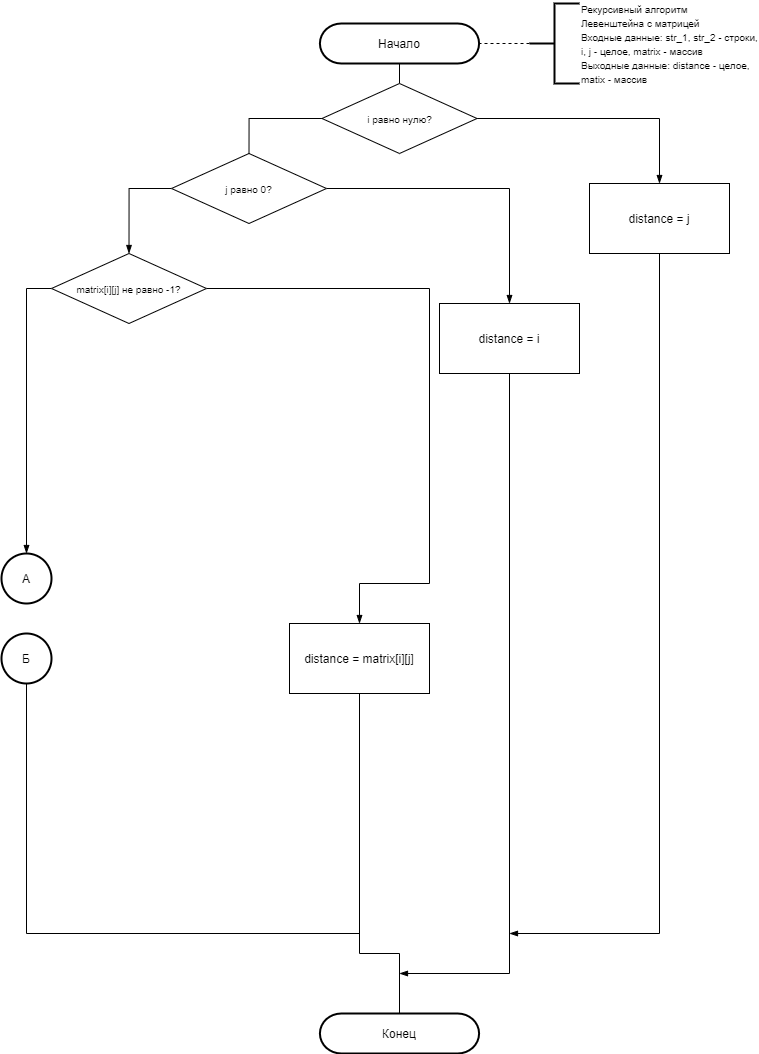

The diagram above was exported from draw.io. Its source (the exported page's mxGraphModel, read from the mxfile embedded in the PNG):
<mxGraphModel dx="1463" dy="846" grid="1" gridSize="10" guides="1" tooltips="1" connect="1" arrows="1" fold="1" page="1" pageScale="1" pageWidth="827" pageHeight="1169" math="0" shadow="0">
  <root>
    <mxCell id="HaR_77IX19ACo9xGjEcj-0" />
    <mxCell id="HaR_77IX19ACo9xGjEcj-1" parent="HaR_77IX19ACo9xGjEcj-0" />
    <mxCell id="PeojaTRQTHr3BbzapXZP-18" style="edgeStyle=orthogonalEdgeStyle;rounded=0;orthogonalLoop=1;jettySize=auto;html=1;exitX=0.5;exitY=1;exitDx=0;exitDy=0;exitPerimeter=0;entryX=0.5;entryY=0;entryDx=0;entryDy=0;endArrow=none;endFill=0;" parent="HaR_77IX19ACo9xGjEcj-1" source="MFAoU2Fyu1KnBxCyJcpG-0" target="PeojaTRQTHr3BbzapXZP-17" edge="1">
      <mxGeometry relative="1" as="geometry" />
    </mxCell>
    <mxCell id="MFAoU2Fyu1KnBxCyJcpG-0" value="Начало" style="strokeWidth=2;html=1;shape=stencil(xVVNb4MwDP01HJmAaF17nFh37GWTdnap20YLCXKyfvz7hRrUUkpHc5nEAT/De36OrUQit1uoMMoSDSVG4i3Ksk+kUmpwhnzgM1uGJwmHew5nUw7BVlg4xnZAEpYKOWMdmW/cy5VrGKTeIklXZ8U8Sl79N/Uj8sJo7Umk0baTuch7MpDa/5scmCx5emaZYxNzVHmFEh1SBz2bWzAQZe/BSuk4pY8Apa6jVvcvpa/HldIwpXlI99JrsXRkBxcBxm7ITWcjDyxIrmV/3F1QM3tyo90NyIncI0MLKPIlFN8bMj96dbPICurl7iXadGl2eK5eXM33Pf8tg5L6gmEyfZwBqPAv1DC88C907JZ0iOEgbUzGQd2FDr0C2mDsaeK1gk0nZfeI1QXcHP3taicBhq9aNo7i/xyHnHChjMU7e+Dx3pSd0IHRFPnaEN6Z2bVUiu+moXXoEZxQvilPwC8=);whiteSpace=wrap;" parent="HaR_77IX19ACo9xGjEcj-1" vertex="1">
      <mxGeometry x="310" y="30" width="300" height="40" as="geometry" />
    </mxCell>
    <mxCell id="ON2bnuHGQYqbmrhKf4rh-0" style="edgeStyle=orthogonalEdgeStyle;rounded=0;orthogonalLoop=1;jettySize=auto;html=1;exitX=0;exitY=0.5;exitDx=0;exitDy=0;exitPerimeter=0;endArrow=none;endFill=0;dashed=1;" parent="HaR_77IX19ACo9xGjEcj-1" source="ON2bnuHGQYqbmrhKf4rh-1" edge="1">
      <mxGeometry relative="1" as="geometry">
        <mxPoint x="539" y="50" as="targetPoint" />
        <Array as="points" />
        <mxPoint x="590" y="60" as="sourcePoint" />
      </mxGeometry>
    </mxCell>
    <mxCell id="ON2bnuHGQYqbmrhKf4rh-1" value="&lt;font style=&quot;font-size: 10px&quot;&gt;Рекурсивный алгоритм &lt;br&gt;Левенштейна с матрицей&lt;br&gt;Входные данные: str_1, str_2 - строки,&lt;br&gt;i, j - целое, matrix - массив&lt;br&gt;Выходные данные: distance - целое,&lt;br&gt;matix - массив&lt;/font&gt;" style="strokeWidth=2;html=1;shape=mxgraph.flowchart.annotation_2;align=left;labelPosition=right;pointerEvents=1;" parent="HaR_77IX19ACo9xGjEcj-1" vertex="1">
      <mxGeometry x="590" y="10" width="50" height="80" as="geometry" />
    </mxCell>
    <mxCell id="ZKX58duB9iyUQ9DhTiAO-1" style="edgeStyle=orthogonalEdgeStyle;rounded=0;orthogonalLoop=1;jettySize=auto;html=1;exitX=0;exitY=0.5;exitDx=0;exitDy=0;endArrow=blockThin;endFill=1;entryX=0.5;entryY=0;entryDx=0;entryDy=0;entryPerimeter=0;" parent="HaR_77IX19ACo9xGjEcj-1" source="AyFpa-HpIT3aT847Bv5C-0" target="34kPJaoi2p-A9KFFP7gu-22" edge="1">
      <mxGeometry relative="1" as="geometry">
        <Array as="points">
          <mxPoint x="87" y="295" />
        </Array>
        <mxPoint x="72" y="540" as="targetPoint" />
      </mxGeometry>
    </mxCell>
    <mxCell id="PeojaTRQTHr3BbzapXZP-26" style="edgeStyle=orthogonalEdgeStyle;rounded=0;orthogonalLoop=1;jettySize=auto;html=1;exitX=1;exitY=0.5;exitDx=0;exitDy=0;endArrow=blockThin;endFill=1;entryX=0.5;entryY=0;entryDx=0;entryDy=0;" parent="HaR_77IX19ACo9xGjEcj-1" source="AyFpa-HpIT3aT847Bv5C-0" target="PeojaTRQTHr3BbzapXZP-27" edge="1">
      <mxGeometry relative="1" as="geometry">
        <mxPoint x="470" y="620" as="targetPoint" />
        <Array as="points">
          <mxPoint x="490" y="295" />
          <mxPoint x="490" y="590" />
          <mxPoint x="420" y="590" />
        </Array>
      </mxGeometry>
    </mxCell>
    <mxCell id="AyFpa-HpIT3aT847Bv5C-0" value="&lt;font style=&quot;font-size: 10px&quot;&gt;matrix[i][j] не равно -1?&lt;/font&gt;" style="rhombus;whiteSpace=wrap;html=1;" parent="HaR_77IX19ACo9xGjEcj-1" vertex="1">
      <mxGeometry x="112" y="260" width="155" height="70" as="geometry" />
    </mxCell>
    <mxCell id="PeojaTRQTHr3BbzapXZP-35" style="edgeStyle=orthogonalEdgeStyle;rounded=0;orthogonalLoop=1;jettySize=auto;html=1;exitX=0.5;exitY=1;exitDx=0;exitDy=0;entryX=0.5;entryY=0;entryDx=0;entryDy=0;endArrow=none;endFill=0;" parent="HaR_77IX19ACo9xGjEcj-1" target="PeojaTRQTHr3BbzapXZP-2" edge="1">
      <mxGeometry relative="1" as="geometry">
        <mxPoint x="247" y="700.0000000000002" as="sourcePoint" />
      </mxGeometry>
    </mxCell>
    <mxCell id="PeojaTRQTHr3BbzapXZP-37" style="edgeStyle=orthogonalEdgeStyle;rounded=0;orthogonalLoop=1;jettySize=auto;html=1;exitX=0.5;exitY=1;exitDx=0;exitDy=0;entryX=0.5;entryY=0;entryDx=0;entryDy=0;endArrow=none;endFill=0;" parent="HaR_77IX19ACo9xGjEcj-1" target="PeojaTRQTHr3BbzapXZP-3" edge="1">
      <mxGeometry relative="1" as="geometry">
        <mxPoint x="247" y="779.9999999999998" as="sourcePoint" />
      </mxGeometry>
    </mxCell>
    <mxCell id="PeojaTRQTHr3BbzapXZP-38" style="edgeStyle=orthogonalEdgeStyle;rounded=0;orthogonalLoop=1;jettySize=auto;html=1;exitX=0.5;exitY=1;exitDx=0;exitDy=0;entryX=0.5;entryY=0;entryDx=0;entryDy=0;endArrow=none;endFill=0;" parent="HaR_77IX19ACo9xGjEcj-1" target="PeojaTRQTHr3BbzapXZP-15" edge="1">
      <mxGeometry relative="1" as="geometry">
        <mxPoint x="247" y="859.9999999999998" as="sourcePoint" />
      </mxGeometry>
    </mxCell>
    <mxCell id="PeojaTRQTHr3BbzapXZP-5" value="Конец" style="strokeWidth=2;html=1;shape=stencil(xVVNb4MwDP01HJmAaF17nFh37GWTdnap20YLCXKyfvz7hRrUUkpHc5nEAT/De36OrUQit1uoMMoSDSVG4i3Ksk+kUmpwhnzgM1uGJwmHew5nUw7BVlg4xnZAEpYKOWMdmW/cy5VrGKTeIklXZ8U8Sl79N/Uj8sJo7Umk0baTuch7MpDa/5scmCx5emaZYxNzVHmFEh1SBz2bWzAQZe/BSuk4pY8Apa6jVvcvpa/HldIwpXlI99JrsXRkBxcBxm7ITWcjDyxIrmV/3F1QM3tyo90NyIncI0MLKPIlFN8bMj96dbPICurl7iXadGl2eK5eXM33Pf8tg5L6gmEyfZwBqPAv1DC88C907JZ0iOEgbUzGQd2FDr0C2mDsaeK1gk0nZfeI1QXcHP3taicBhq9aNo7i/xyHnHChjMU7e+Dx3pSd0IHRFPnaEN6Z2bVUiu+moXXoEZxQvilPwC8=);whiteSpace=wrap;" parent="HaR_77IX19ACo9xGjEcj-1" vertex="1">
      <mxGeometry x="310" y="1020" width="300" height="40" as="geometry" />
    </mxCell>
    <mxCell id="PeojaTRQTHr3BbzapXZP-20" style="edgeStyle=orthogonalEdgeStyle;rounded=0;orthogonalLoop=1;jettySize=auto;html=1;endArrow=blockThin;endFill=1;entryX=0.5;entryY=0;entryDx=0;entryDy=0;exitX=0;exitY=0.5;exitDx=0;exitDy=0;" parent="HaR_77IX19ACo9xGjEcj-1" source="PeojaTRQTHr3BbzapXZP-16" target="AyFpa-HpIT3aT847Bv5C-0" edge="1">
      <mxGeometry relative="1" as="geometry">
        <mxPoint x="80" y="270" as="targetPoint" />
        <Array as="points">
          <mxPoint x="190" y="195" />
        </Array>
      </mxGeometry>
    </mxCell>
    <mxCell id="PeojaTRQTHr3BbzapXZP-33" style="edgeStyle=orthogonalEdgeStyle;rounded=0;orthogonalLoop=1;jettySize=auto;html=1;exitX=1;exitY=0.5;exitDx=0;exitDy=0;entryX=0.5;entryY=0;entryDx=0;entryDy=0;endArrow=blockThin;endFill=1;" parent="HaR_77IX19ACo9xGjEcj-1" source="PeojaTRQTHr3BbzapXZP-16" target="PeojaTRQTHr3BbzapXZP-30" edge="1">
      <mxGeometry relative="1" as="geometry" />
    </mxCell>
    <mxCell id="PeojaTRQTHr3BbzapXZP-16" value="&lt;font style=&quot;font-size: 10px&quot;&gt;j равно 0?&lt;/font&gt;" style="rhombus;whiteSpace=wrap;html=1;" parent="HaR_77IX19ACo9xGjEcj-1" vertex="1">
      <mxGeometry x="232" y="160" width="155" height="70" as="geometry" />
    </mxCell>
    <mxCell id="PeojaTRQTHr3BbzapXZP-19" style="edgeStyle=orthogonalEdgeStyle;rounded=0;orthogonalLoop=1;jettySize=auto;html=1;exitX=0;exitY=0.5;exitDx=0;exitDy=0;entryX=0.5;entryY=0;entryDx=0;entryDy=0;endArrow=none;endFill=0;" parent="HaR_77IX19ACo9xGjEcj-1" source="PeojaTRQTHr3BbzapXZP-17" target="PeojaTRQTHr3BbzapXZP-16" edge="1">
      <mxGeometry relative="1" as="geometry" />
    </mxCell>
    <mxCell id="PeojaTRQTHr3BbzapXZP-32" style="edgeStyle=orthogonalEdgeStyle;rounded=0;orthogonalLoop=1;jettySize=auto;html=1;exitX=1;exitY=0.5;exitDx=0;exitDy=0;entryX=0.5;entryY=0;entryDx=0;entryDy=0;endArrow=blockThin;endFill=1;" parent="HaR_77IX19ACo9xGjEcj-1" source="PeojaTRQTHr3BbzapXZP-17" target="PeojaTRQTHr3BbzapXZP-31" edge="1">
      <mxGeometry relative="1" as="geometry" />
    </mxCell>
    <mxCell id="PeojaTRQTHr3BbzapXZP-17" value="&lt;font style=&quot;font-size: 10px&quot;&gt;i равно нулю?&lt;/font&gt;" style="rhombus;whiteSpace=wrap;html=1;" parent="HaR_77IX19ACo9xGjEcj-1" vertex="1">
      <mxGeometry x="382.5" y="90" width="155" height="70" as="geometry" />
    </mxCell>
    <mxCell id="PeojaTRQTHr3BbzapXZP-40" style="edgeStyle=orthogonalEdgeStyle;rounded=0;orthogonalLoop=1;jettySize=auto;html=1;exitX=0.5;exitY=1;exitDx=0;exitDy=0;endArrow=none;endFill=0;entryX=0.5;entryY=0;entryDx=0;entryDy=0;entryPerimeter=0;" parent="HaR_77IX19ACo9xGjEcj-1" source="PeojaTRQTHr3BbzapXZP-27" target="PeojaTRQTHr3BbzapXZP-5" edge="1">
      <mxGeometry relative="1" as="geometry">
        <mxPoint x="460" y="980" as="targetPoint" />
        <Array as="points">
          <mxPoint x="420" y="960" />
          <mxPoint x="460" y="960" />
        </Array>
      </mxGeometry>
    </mxCell>
    <mxCell id="PeojaTRQTHr3BbzapXZP-27" value="distance = matrix[i][j]" style="rounded=0;whiteSpace=wrap;html=1;" parent="HaR_77IX19ACo9xGjEcj-1" vertex="1">
      <mxGeometry x="350" y="630" width="140" height="70" as="geometry" />
    </mxCell>
    <mxCell id="PeojaTRQTHr3BbzapXZP-42" style="edgeStyle=orthogonalEdgeStyle;rounded=0;orthogonalLoop=1;jettySize=auto;html=1;exitX=0.5;exitY=1;exitDx=0;exitDy=0;endArrow=blockThin;endFill=1;" parent="HaR_77IX19ACo9xGjEcj-1" source="PeojaTRQTHr3BbzapXZP-30" edge="1">
      <mxGeometry relative="1" as="geometry">
        <mxPoint x="460" y="980" as="targetPoint" />
        <Array as="points">
          <mxPoint x="570" y="980" />
          <mxPoint x="460" y="980" />
        </Array>
      </mxGeometry>
    </mxCell>
    <mxCell id="PeojaTRQTHr3BbzapXZP-30" value="distance = i" style="rounded=0;whiteSpace=wrap;html=1;" parent="HaR_77IX19ACo9xGjEcj-1" vertex="1">
      <mxGeometry x="500" y="310" width="140" height="70" as="geometry" />
    </mxCell>
    <mxCell id="PeojaTRQTHr3BbzapXZP-41" style="edgeStyle=orthogonalEdgeStyle;rounded=0;orthogonalLoop=1;jettySize=auto;html=1;exitX=0.5;exitY=1;exitDx=0;exitDy=0;endArrow=blockThin;endFill=1;" parent="HaR_77IX19ACo9xGjEcj-1" source="PeojaTRQTHr3BbzapXZP-31" edge="1">
      <mxGeometry relative="1" as="geometry">
        <mxPoint x="570" y="940" as="targetPoint" />
        <Array as="points">
          <mxPoint x="720" y="940" />
        </Array>
      </mxGeometry>
    </mxCell>
    <mxCell id="PeojaTRQTHr3BbzapXZP-31" value="distance = j" style="rounded=0;whiteSpace=wrap;html=1;" parent="HaR_77IX19ACo9xGjEcj-1" vertex="1">
      <mxGeometry x="650" y="190" width="140" height="70" as="geometry" />
    </mxCell>
    <mxCell id="PeojaTRQTHr3BbzapXZP-34" style="edgeStyle=orthogonalEdgeStyle;rounded=0;orthogonalLoop=1;jettySize=auto;html=1;exitX=0.5;exitY=1;exitDx=0;exitDy=0;endArrow=none;endFill=0;" parent="HaR_77IX19ACo9xGjEcj-1" edge="1">
      <mxGeometry relative="1" as="geometry">
        <mxPoint x="247" y="619.9999999999998" as="sourcePoint" />
        <mxPoint x="247" y="619.9999999999998" as="targetPoint" />
      </mxGeometry>
    </mxCell>
    <mxCell id="34kPJaoi2p-A9KFFP7gu-22" value="А" style="strokeWidth=2;html=1;shape=mxgraph.flowchart.start_2;whiteSpace=wrap;" vertex="1" parent="HaR_77IX19ACo9xGjEcj-1">
      <mxGeometry x="62" y="560" width="50" height="50" as="geometry" />
    </mxCell>
    <mxCell id="34kPJaoi2p-A9KFFP7gu-24" style="edgeStyle=orthogonalEdgeStyle;rounded=0;orthogonalLoop=1;jettySize=auto;html=1;exitX=0.5;exitY=1;exitDx=0;exitDy=0;exitPerimeter=0;endArrow=none;endFill=0;" edge="1" parent="HaR_77IX19ACo9xGjEcj-1" source="34kPJaoi2p-A9KFFP7gu-23">
      <mxGeometry relative="1" as="geometry">
        <mxPoint x="420" y="939.9999999999998" as="targetPoint" />
        <Array as="points">
          <mxPoint x="87" y="940" />
        </Array>
      </mxGeometry>
    </mxCell>
    <mxCell id="34kPJaoi2p-A9KFFP7gu-23" value="Б" style="strokeWidth=2;html=1;shape=mxgraph.flowchart.start_2;whiteSpace=wrap;" vertex="1" parent="HaR_77IX19ACo9xGjEcj-1">
      <mxGeometry x="62" y="640" width="50" height="50" as="geometry" />
    </mxCell>
  </root>
</mxGraphModel>